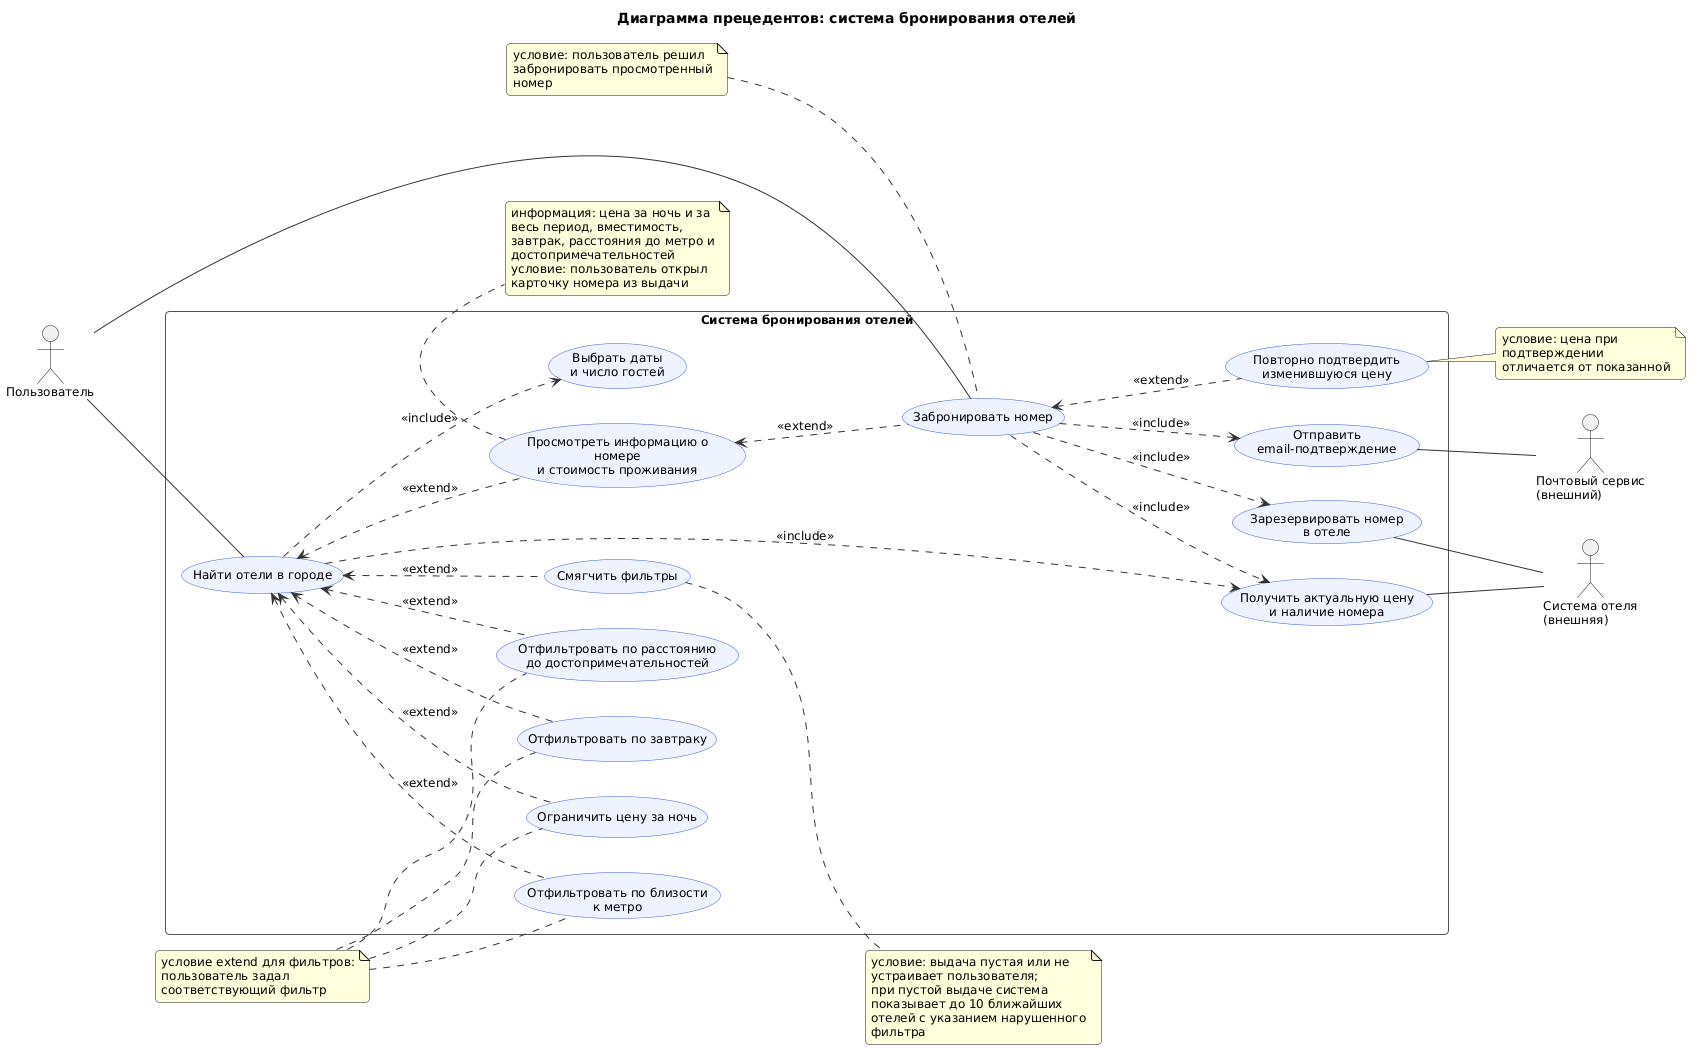

The diagram above was rendered by PlantUML. Its source (embedded in the PNG):
@startuml
skinparam shadowing false
skinparam defaultFontSize 12
skinparam backgroundColor white
skinparam roundCorner 8
skinparam ArrowColor #333333
skinparam wrapWidth 220
skinparam actorStyle stickman
skinparam usecase {
  BackgroundColor #EEF3FF
  BorderColor #3B5BDB
}
skinparam rectangle {
  BackgroundColor #FFFFFF
  BorderColor #555555
}
left to right direction

title Диаграмма прецедентов: система бронирования отелей

actor "Пользователь" as User
actor "Система отеля\n(внешняя)" as HotelSys
actor "Почтовый сервис\n(внешний)" as Mail

rectangle "Система бронирования отелей" {
  usecase "Найти отели в городе" as UC_Search
  usecase "Выбрать даты\nи число гостей" as UC_Dates
  usecase "Отфильтровать по близости\nк метро" as UC_Metro
  usecase "Отфильтровать по расстоянию\nдо достопримечательностей" as UC_Attr
  usecase "Отфильтровать по завтраку" as UC_Breakfast
  usecase "Ограничить цену за ночь" as UC_Price
  usecase "Смягчить фильтры" as UC_Relax
  usecase "Просмотреть информацию о номере\nи стоимость проживания" as UC_ViewPrice
  usecase "Получить актуальную цену\nи наличие номера" as UC_Actual
  usecase "Забронировать номер" as UC_Book
  usecase "Повторно подтвердить\nизменившуюся цену" as UC_Reconfirm
  usecase "Зарезервировать номер\nв отеле" as UC_Reserve
  usecase "Отправить\nemail-подтверждение" as UC_Email
}

User -- UC_Search
User -- UC_Book

UC_Search ..> UC_Dates : <<include>>
UC_Search ..> UC_Actual : <<include>>
UC_Book ..> UC_Actual : <<include>>
UC_Book ..> UC_Reserve : <<include>>
UC_Book ..> UC_Email : <<include>>

UC_Metro .up.> UC_Search : <<extend>>
UC_Attr .up.> UC_Search : <<extend>>
UC_Breakfast .up.> UC_Search : <<extend>>
UC_Price .up.> UC_Search : <<extend>>
UC_Relax .up.> UC_Search : <<extend>>
UC_ViewPrice .up.> UC_Search : <<extend>>
UC_Book .up.> UC_ViewPrice : <<extend>>
UC_Reconfirm .up.> UC_Book : <<extend>>

UC_Actual -- HotelSys
UC_Reserve -- HotelSys
UC_Email -- Mail

note bottom of UC_ViewPrice
  информация: цена за ночь и за весь период, вместимость,
  завтрак, расстояния до метро и достопримечательностей
  условие: пользователь открыл карточку номера из выдачи
end note

note left of UC_Book
  условие: пользователь решил
  забронировать просмотренный номер
end note

note as N_Filters
  условие extend для фильтров:
  пользователь задал соответствующий фильтр
end note

N_Filters .. UC_Metro
N_Filters .. UC_Attr
N_Filters .. UC_Breakfast
N_Filters .. UC_Price

note right of UC_Relax
  условие: выдача пустая или не устраивает пользователя;
  при пустой выдаче система показывает до 10 ближайших
  отелей с указанием нарушенного фильтра
end note

note right of UC_Reconfirm
  условие: цена при подтверждении
  отличается от показанной
end note
@enduml